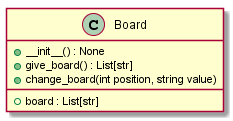

The diagram above was rendered by PlantUML. Its source (embedded in the PNG):
@startuml
  class Board {
	+ __init__() : None
	+ give_board() : List[str]
	+ change_board(int position, string value)
	__
	+ board : List[str]
}


@enduml